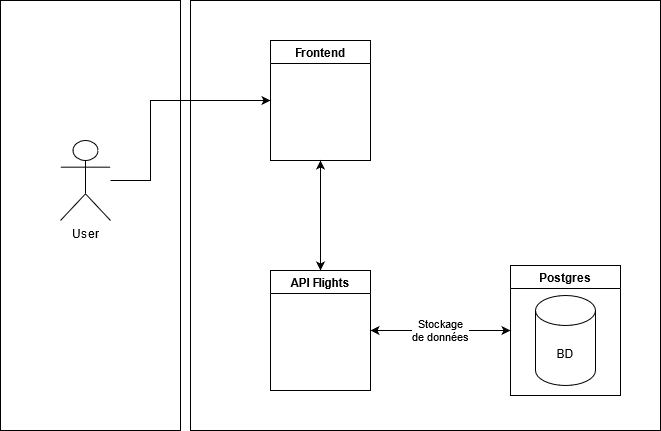

The diagram above was exported from draw.io. Its source (the exported page's mxGraphModel, read from the mxfile embedded in the PNG):
<mxGraphModel dx="1422" dy="763" grid="1" gridSize="10" guides="1" tooltips="1" connect="1" arrows="1" fold="1" page="1" pageScale="1" pageWidth="827" pageHeight="1169" math="0" shadow="0">
  <root>
    <mxCell id="0" />
    <mxCell id="1" parent="0" />
    <mxCell id="VJxf_bDgBe7Z-173aeC1-9" value="" style="rounded=0;whiteSpace=wrap;html=1;" parent="1" vertex="1">
      <mxGeometry width="180" height="430" as="geometry" />
    </mxCell>
    <mxCell id="VJxf_bDgBe7Z-173aeC1-11" value="" style="rounded=0;whiteSpace=wrap;html=1;" parent="1" vertex="1">
      <mxGeometry x="190" width="470" height="430" as="geometry" />
    </mxCell>
    <mxCell id="VJxf_bDgBe7Z-173aeC1-1" value="API Flights" style="swimlane;" parent="1" vertex="1">
      <mxGeometry x="270" y="270" width="100" height="120" as="geometry" />
    </mxCell>
    <mxCell id="VJxf_bDgBe7Z-173aeC1-2" value="Frontend" style="swimlane;" parent="1" vertex="1">
      <mxGeometry x="270" y="40" width="100" height="120" as="geometry" />
    </mxCell>
    <mxCell id="VJxf_bDgBe7Z-173aeC1-4" value="" style="endArrow=classic;startArrow=classic;html=1;entryX=0.5;entryY=1;entryDx=0;entryDy=0;exitX=0.5;exitY=0;exitDx=0;exitDy=0;" parent="1" source="VJxf_bDgBe7Z-173aeC1-1" target="VJxf_bDgBe7Z-173aeC1-2" edge="1">
      <mxGeometry width="50" height="50" relative="1" as="geometry">
        <mxPoint x="240" y="290" as="sourcePoint" />
        <mxPoint x="290" y="240" as="targetPoint" />
      </mxGeometry>
    </mxCell>
    <mxCell id="VJxf_bDgBe7Z-173aeC1-6" value="Postgres" style="swimlane;" parent="1" vertex="1">
      <mxGeometry x="510" y="265" width="110" height="130" as="geometry" />
    </mxCell>
    <mxCell id="VJxf_bDgBe7Z-173aeC1-5" value="BD " style="shape=cylinder3;whiteSpace=wrap;html=1;boundedLbl=1;backgroundOutline=1;size=15;" parent="VJxf_bDgBe7Z-173aeC1-6" vertex="1">
      <mxGeometry x="25" y="30" width="60" height="90" as="geometry" />
    </mxCell>
    <mxCell id="VJxf_bDgBe7Z-173aeC1-13" style="edgeStyle=orthogonalEdgeStyle;rounded=0;orthogonalLoop=1;jettySize=auto;html=1;entryX=0;entryY=0.5;entryDx=0;entryDy=0;" parent="1" source="VJxf_bDgBe7Z-173aeC1-12" target="VJxf_bDgBe7Z-173aeC1-2" edge="1">
      <mxGeometry relative="1" as="geometry">
        <Array as="points">
          <mxPoint x="150" y="180" />
          <mxPoint x="150" y="100" />
        </Array>
      </mxGeometry>
    </mxCell>
    <mxCell id="VJxf_bDgBe7Z-173aeC1-12" value="User" style="shape=umlActor;verticalLabelPosition=bottom;verticalAlign=top;html=1;outlineConnect=0;" parent="1" vertex="1">
      <mxGeometry x="60" y="140" width="50" height="80" as="geometry" />
    </mxCell>
    <mxCell id="VJxf_bDgBe7Z-173aeC1-14" value="&lt;div&gt;Stockage&lt;/div&gt;&lt;div&gt;de données&lt;br&gt;&lt;/div&gt;" style="endArrow=classic;startArrow=classic;html=1;entryX=1;entryY=0.5;entryDx=0;entryDy=0;exitX=0;exitY=0.5;exitDx=0;exitDy=0;" parent="1" source="VJxf_bDgBe7Z-173aeC1-6" target="VJxf_bDgBe7Z-173aeC1-1" edge="1">
      <mxGeometry width="50" height="50" relative="1" as="geometry">
        <mxPoint x="440" y="290" as="sourcePoint" />
        <mxPoint x="440" y="180" as="targetPoint" />
      </mxGeometry>
    </mxCell>
  </root>
</mxGraphModel>